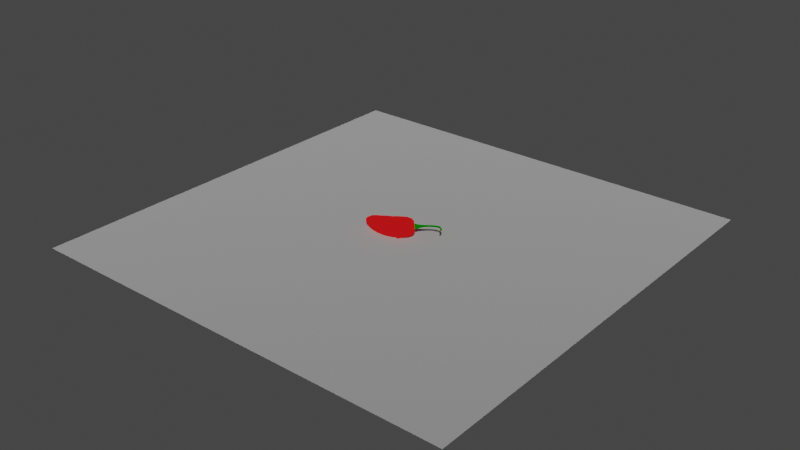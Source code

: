 # Source: pepper.blend  (saved by Blender 2.92.15; exported with 4.5.12 LTS)
import bpy
from mathutils import Matrix  # noqa: F401  (used for matrix-valued properties, if any)

bpy.ops.wm.read_factory_settings(use_empty=True)
scene = bpy.context.scene
scene.name = 'Scene'

# ---- materials (node trees are filled in below, after node groups)
mat_defaultmaterial = bpy.data.materials.new('DefaultMaterial')
mat_defaultmaterial.use_transparent_shadow = False
mat_defaultmaterial.roughness = 1.0
mat_defaultmaterial.metallic = 1.0
mat_material_001 = bpy.data.materials.new('Material.001')
mat_material_001.use_transparent_shadow = False
mat_material_002 = bpy.data.materials.new('Material.002')
mat_material_002.use_transparent_shadow = False
mat_material_003 = bpy.data.materials.new('Material.003')
mat_material_003.use_transparent_shadow = False

# ---- material node trees
mat_defaultmaterial.use_nodes = True; mat_defaultmaterial.node_tree.nodes.clear()
_N = mat_defaultmaterial.node_tree.nodes; _L = mat_defaultmaterial.node_tree.links
n0 = _N.new('ShaderNodeBsdfPrincipled'); n0.name = 'Principled BSDF'; n0.location = (10, 300)
n0.distribution = 'GGX'
n0.subsurface_method = 'BURLEY'
n0.inputs[1].default_value = 1.0
n0.inputs[2].default_value = 1.0
n0.inputs[3].default_value = 1.45
n0.inputs[27].default_value = (0.0, 0.0, 0.0, 1.0)
n0.inputs[28].default_value = 1.0
n1 = _N.new('ShaderNodeOutputMaterial'); n1.name = 'Material Output'; n1.location = (300, 300)
n2 = _N.new('ShaderNodeNormalMap'); n2.name = 'Normal Map'; n2.location = (-300, -300)
n2.label = 'Normal/Map'
n2.inputs[0].default_value = 0.0
_L.new(n0.outputs[0], n1.inputs[0])
_L.new(n2.outputs[0], n0.inputs[5])
n1.is_active_output = True
mat_material_001.use_nodes = True; mat_material_001.node_tree.nodes.clear()
_N = mat_material_001.node_tree.nodes; _L = mat_material_001.node_tree.links
n0 = _N.new('ShaderNodeOutputMaterial'); n0.name = 'Material Output'; n0.location = (300, 300)
n1 = _N.new('ShaderNodeEmission'); n1.name = 'Emission'; n1.location = (10, 300)
n1.inputs[0].default_value = (0.5195, 0.006619, 0.007779, 1.0)
_L.new(n1.outputs[0], n0.inputs[0])
n0.is_active_output = True
mat_material_002.use_nodes = True; mat_material_002.node_tree.nodes.clear()
_N = mat_material_002.node_tree.nodes; _L = mat_material_002.node_tree.links
n0 = _N.new('ShaderNodeOutputMaterial'); n0.name = 'Material Output'; n0.location = (300, 300)
n1 = _N.new('ShaderNodeEmission'); n1.name = 'Emission'; n1.location = (10, 300)
n1.inputs[0].default_value = (0.0, 0.15, 0.0, 1.0)
_L.new(n1.outputs[0], n0.inputs[0])
n0.is_active_output = True
mat_material_003.use_nodes = True; mat_material_003.node_tree.nodes.clear()
_N = mat_material_003.node_tree.nodes; _L = mat_material_003.node_tree.links
n0 = _N.new('ShaderNodeOutputMaterial'); n0.name = 'Material Output'; n0.location = (300, 300)
n1 = _N.new('ShaderNodeEmission'); n1.name = 'Emission'; n1.location = (10, 300)
n1.inputs[0].default_value = (0.147, 0.04817, 0.01938, 1.0)
_L.new(n1.outputs[0], n0.inputs[0])
n0.is_active_output = True

# ---- world
world_world = bpy.data.worlds.new('World'); scene.world = world_world
world_world.use_nodes = True; world_world.node_tree.nodes.clear()
_N = world_world.node_tree.nodes; _L = world_world.node_tree.links
n0 = _N.new('ShaderNodeOutputWorld'); n0.name = 'World Output'; n0.location = (300, 300)
n1 = _N.new('ShaderNodeBackground'); n1.name = 'Background'; n1.location = (10, 300)
n1.inputs[0].default_value = (0.05088, 0.05088, 0.05088, 1.0)
_L.new(n1.outputs[0], n0.inputs[0])
n0.is_active_output = True
world_world.color = (0.05088, 0.05088, 0.05088)
world_world.use_sun_shadow = False
world_world.sun_shadow_jitter_overblur = 0.0

# ---- meshes
me_mesh_0 = bpy.data.meshes.new('Mesh_0')
me_mesh_0.from_pydata([(0.5, -0.1834, -0.5), (0.5, -0.1834, 0.5), (-0.5, -0.1834, 0.5), (-0.5, -0.1834, -0.5)], [], [(0, 1, 2), (3, 0, 2)])
me_mesh_0.polygons.foreach_set('use_smooth', [True] * 2)
_uv = me_mesh_0.uv_layers.new(name='UVMap')
_uv.uv.foreach_set('vector', [0.625, 0.75, 0.625, 0.5, 0.875, 0.5, 0.875, 0.75, 0.625, 0.75, 0.875, 0.5])
_ca = me_mesh_0.color_attributes.new('Col', 'BYTE_COLOR', 'CORNER')
_ca.data.foreach_set('color', [0.0, 0.2423, 0.9301, 1.0, 0.0, 0.2423, 0.9301, 1.0, 0.807, 0.2423, 0.9301, 1.0, 0.0, 0.2423, 0.9301, 1.0, 0.0, 0.2423, 0.9301, 1.0, 0.807, 0.2423, 0.9301, 1.0])
me_mesh_0.materials.append(mat_defaultmaterial)
me_mesh_0.use_remesh_fix_poles = True
me_mesh_0.use_remesh_preserve_attributes = False
me_mesh_0.use_mirror_vertex_groups = False
me_mesh_0.update()
me_mesh_0.normals_split_custom_set([tuple(v) for v in zip(*[iter([0.0, -1.0, 0.0, 0.0, -1.0, 0.0, 0.0, -1.0, 0.0, 0.0, -1.0, 0.0, 0.0, -1.0, 0.0, 0.0, -1.0, 0.0])] * 3)])
me_jalapeno = bpy.data.meshes.new('jalapeno')
me_jalapeno.from_pydata([(-0.07788, -0.009869, 0.01652), (-0.07846, -0.01545, 0.01653), (-0.07831, -0.01829, 0.0117), (-0.0776, -0.01556, 0.006859), (-0.07703, -0.009983, 0.006845), (-0.07717, -0.007137, 0.01167), (-0.07012, -0.008201, 0.02224), (-0.07141, -0.01955, 0.02226), (-0.07118, -0.02534, 0.01242), (-0.06966, -0.01978, 0.002556), (-0.06837, -0.008433, 0.002538), (-0.06859, -0.002642, 0.01238), (-0.06096, -0.008123, 0.0257), (-0.06256, -0.0225, 0.02573), (-0.06225, -0.02984, 0.01326), (-0.06035, -0.0228, 0.0007703), (-0.05874, -0.008416, 0.0007437), (-0.05905, -0.00108, 0.01321), (-0.05198, -0.008448, 0.02822), (-0.05347, -0.02482, 0.02828), (-0.05296, -0.03318, 0.01413), (-0.05096, -0.02516, -8.559e-05), (-0.04947, -0.008781, -0.000146), (-0.04998, -0.0004267, 0.01401), (-0.04338, -0.008277, 0.03038), (-0.04429, -0.0263, 0.03051), (-0.04337, -0.03549, 0.01501), (-0.04153, -0.02667, -0.0006256), (-0.04061, -0.008643, -0.000756), (-0.04154, 0.0005508, 0.01475), (-0.03497, -0.007229, 0.03238), (-0.0348, -0.02673, 0.03262), (-0.03322, -0.03668, 0.01592), (-0.03181, -0.02713, -0.001025), (-0.03198, -0.007625, -0.00127), (-0.03356, 0.002324, 0.01543), (-0.02711, -0.006053, 0.03398), (-0.0253, -0.02653, 0.03438), (-0.02282, -0.03697, 0.01685), (-0.02215, -0.02695, -0.001087), (-0.02396, -0.00647, -0.001489), (-0.02644, 0.003977, 0.01604), (-0.0195, -0.004609, 0.03513), (-0.01562, -0.02537, 0.03572), (-0.01206, -0.03596, 0.01779), (-0.01238, -0.0258, -0.000727), (-0.01626, -0.005038, -0.001316), (-0.01982, 0.005556, 0.01661), (-0.0121, -0.002168, 0.03631), (-0.005789, -0.02298, 0.03712), (-0.0009685, -0.03361, 0.01875), (-0.002457, -0.02343, -0.0004303), (-0.008766, -0.002609, -0.001235), (-0.01359, 0.008019, 0.01714), (-0.004695, 0.0007974, 0.03728), (0.00413, -0.0195, 0.0383), (0.01024, -0.02988, 0.0197), (0.007523, -0.01995, 7.396e-05), (-0.001302, 0.000348, -0.0009479), (-0.007411, 0.01072, 0.01765), (0.00294, 0.004877, 0.03791), (0.01404, -0.01427, 0.03912), (0.02128, -0.02407, 0.02061), (0.01743, -0.01472, 0.0008865), (0.006333, 0.004427, -0.0003235), (-0.0009123, 0.01423, 0.01819), (0.01071, 0.009351, 0.03765), (0.0232, -0.007647, 0.03896), (0.03106, -0.01636, 0.02139), (0.02643, -0.008076, 0.002503), (0.01394, 0.008923, 0.001195), (0.006083, 0.01764, 0.01877), (0.01862, 0.01464, 0.03513), (0.03029, 0.001669, 0.03631), (0.03746, -0.004996, 0.02182), (0.03297, 0.001314, 0.00614), (0.0213, 0.01429, 0.004951), (0.01412, 0.02095, 0.01944), (0.02594, 0.01283, 0.0266), (0.03055, 0.007698, 0.02707), (0.03339, 0.005062, 0.02134), (0.03161, 0.007558, 0.01514), (0.027, 0.01269, 0.01467), (0.02416, 0.01533, 0.0204), (-0.08096, -0.01059, 0.01379), (-0.08125, -0.01336, 0.0138), (-0.08118, -0.01477, 0.01141), (-0.08082, -0.01341, 0.009008), (-0.08054, -0.01065, 0.009), (-0.08061, -0.00924, 0.01139), (0.02478, 0.01526, 0.03049), (0.02182, 0.01942, 0.02015), (0.03248, 0.006702, 0.03127), (0.03721, 0.002307, 0.02171), (0.03425, 0.006468, 0.01137), (0.02655, 0.01503, 0.01059), (0.02549, 0.0146, 0.02905), (0.02297, 0.01814, 0.02026), (0.03203, 0.007327, 0.02972), (0.03606, 0.003591, 0.0216), (0.03354, 0.007128, 0.01281), (0.02699, 0.0144, 0.01214), (0.02324, 0.01108, 0.0272), (0.02842, 0.005208, 0.02773), (0.03161, 0.002191, 0.02122), (0.02962, 0.005048, 0.01418), (0.02444, 0.01092, 0.01365), (0.02125, 0.01394, 0.02016), (0.03189, 0.01602, 0.02492), (0.03469, 0.01262, 0.02521), (0.03643, 0.01088, 0.02154), (0.03537, 0.01253, 0.01759), (0.03257, 0.01593, 0.0173), (0.03083, 0.01767, 0.02097), (0.03992, 0.02049, 0.0242), (0.04162, 0.01824, 0.02438), (0.04269, 0.01709, 0.02203), (0.04205, 0.01818, 0.0195), (0.04035, 0.02043, 0.01932), (0.03928, 0.02159, 0.02167), (0.0465, 0.02519, 0.02422), (0.04775, 0.02334, 0.02435), (0.04855, 0.02239, 0.02248), (0.0481, 0.02329, 0.02048), (0.04685, 0.02515, 0.02035), (0.04605, 0.0261, 0.02222), (0.05289, 0.02955, 0.02452), (0.05388, 0.02782, 0.02463), (0.05453, 0.02693, 0.02296), (0.05419, 0.02778, 0.02118), (0.0532, 0.02951, 0.02107), (0.05255, 0.0304, 0.02274), (0.05895, 0.03271, 0.02502), (0.05976, 0.03088, 0.02512), (0.06032, 0.02995, 0.02344), (0.06007, 0.03084, 0.02167), (0.05925, 0.03267, 0.02157), (0.05869, 0.0336, 0.02325), (0.06466, 0.03489, 0.0255), (0.06521, 0.03297, 0.02558), (0.06565, 0.03199, 0.02389), (0.06552, 0.03293, 0.02213), (0.06496, 0.03485, 0.02205), (0.06453, 0.03583, 0.02374), (0.07001, 0.036, 0.02597), (0.07019, 0.03401, 0.02601), (0.07044, 0.033, 0.0243), (0.0705, 0.03397, 0.02256), (0.07031, 0.03596, 0.02252), (0.07006, 0.03698, 0.02422), (0.07497, 0.03593, 0.02641), (0.07466, 0.03396, 0.0264), (0.07466, 0.03295, 0.02468), (0.07497, 0.03392, 0.02295), (0.07527, 0.03589, 0.02296), (0.07527, 0.0369, 0.02468), (0.07948, 0.03456, 0.02682), (0.07862, 0.03276, 0.02677), (0.07834, 0.03184, 0.02502), (0.07892, 0.03272, 0.02332), (0.07979, 0.03452, 0.02337), (0.08007, 0.03544, 0.02513), (0.08345, 0.03181, 0.02721), (0.0821, 0.03034, 0.02711), (0.08157, 0.02959, 0.02533), (0.0824, 0.0303, 0.02366), (0.08376, 0.03177, 0.02376), (0.08429, 0.03252, 0.02554), (0.0868, 0.02765, 0.02756), (0.08512, 0.02658, 0.02742), (0.08443, 0.02602, 0.02562), (0.08542, 0.02654, 0.02397), (0.08711, 0.02761, 0.0241), (0.08779, 0.02816, 0.0259), (0.0893, 0.02194, 0.02739), (0.08792, 0.02142, 0.02728), (0.08734, 0.02114, 0.02594), (0.08814, 0.02139, 0.02472), (0.08952, 0.02191, 0.02484), (0.0901, 0.02219, 0.02617), (0.08992, 0.02028, 0.02747), (0.09072, 0.02052, 0.02625), (0.08854, 0.01975, 0.02735), (0.08796, 0.01948, 0.02602), (0.08876, 0.01972, 0.0248), (0.09015, 0.02025, 0.02491)], [], [(0, 6, 11, 5), (1, 7, 6, 0), (2, 8, 7, 1), (3, 9, 8, 2), (4, 10, 9, 3), (5, 11, 10, 4), (6, 12, 17, 11), (7, 13, 12, 6), (8, 14, 13, 7), (9, 15, 14, 8), (10, 16, 15, 9), (11, 17, 16, 10), (12, 18, 23, 17), (13, 19, 18, 12), (14, 20, 19, 13), (15, 21, 20, 14), (16, 22, 21, 15), (17, 23, 22, 16), (18, 24, 29, 23), (19, 25, 24, 18), (20, 26, 25, 19), (21, 27, 26, 20), (22, 28, 27, 21), (23, 29, 28, 22), (24, 30, 35, 29), (25, 31, 30, 24), (26, 32, 31, 25), (27, 33, 32, 26), (28, 34, 33, 27), (29, 35, 34, 28), (30, 36, 41, 35), (31, 37, 36, 30), (32, 38, 37, 31), (33, 39, 38, 32), (34, 40, 39, 33), (35, 41, 40, 34), (36, 42, 47, 41), (37, 43, 42, 36), (38, 44, 43, 37), (39, 45, 44, 38), (40, 46, 45, 39), (41, 47, 46, 40), (42, 48, 53, 47), (43, 49, 48, 42), (44, 50, 49, 43), (45, 51, 50, 44), (46, 52, 51, 45), (47, 53, 52, 46), (48, 54, 59, 53), (49, 55, 54, 48), (50, 56, 55, 49), (51, 57, 56, 50), (52, 58, 57, 51), (53, 59, 58, 52), (54, 60, 65, 59), (55, 61, 60, 54), (56, 62, 61, 55), (57, 63, 62, 56), (58, 64, 63, 57), (59, 65, 64, 58), (60, 66, 71, 65), (61, 67, 66, 60), (62, 68, 67, 61), (63, 69, 68, 62), (64, 70, 69, 63), (65, 71, 70, 64), (66, 72, 77, 71), (67, 73, 72, 66), (68, 74, 73, 67), (69, 75, 74, 68), (70, 76, 75, 69), (71, 77, 76, 70), (77, 72, 90, 91), (75, 76, 95, 94), (74, 75, 94, 93), (73, 74, 93, 92), (72, 73, 92, 90), (76, 77, 91, 95), (1, 0, 84, 85), (4, 3, 87, 88), (0, 5, 89, 84), (2, 1, 85, 86), (5, 4, 88, 89), (3, 2, 86, 87), (89, 88, 87, 86, 85, 84), (83, 78, 79, 80, 81, 82), (96, 97, 91, 90), (98, 96, 90, 92), (99, 98, 92, 93), (100, 99, 93, 94), (101, 100, 94, 95), (97, 101, 95, 91), (78, 83, 97, 96), (79, 78, 96, 98), (80, 79, 98, 99), (81, 80, 99, 100), (82, 81, 100, 101), (83, 82, 101, 97), (102, 108, 113, 107), (103, 109, 108, 102), (104, 110, 109, 103), (105, 111, 110, 104), (106, 112, 111, 105), (107, 113, 112, 106), (108, 114, 119, 113), (109, 115, 114, 108), (110, 116, 115, 109), (111, 117, 116, 110), (112, 118, 117, 111), (113, 119, 118, 112), (114, 120, 125, 119), (115, 121, 120, 114), (116, 122, 121, 115), (117, 123, 122, 116), (118, 124, 123, 117), (119, 125, 124, 118), (120, 126, 131, 125), (121, 127, 126, 120), (122, 128, 127, 121), (123, 129, 128, 122), (124, 130, 129, 123), (125, 131, 130, 124), (126, 132, 137, 131), (127, 133, 132, 126), (128, 134, 133, 127), (129, 135, 134, 128), (130, 136, 135, 129), (131, 137, 136, 130), (132, 138, 143, 137), (133, 139, 138, 132), (134, 140, 139, 133), (135, 141, 140, 134), (136, 142, 141, 135), (137, 143, 142, 136), (138, 144, 149, 143), (139, 145, 144, 138), (140, 146, 145, 139), (141, 147, 146, 140), (142, 148, 147, 141), (143, 149, 148, 142), (144, 150, 155, 149), (145, 151, 150, 144), (146, 152, 151, 145), (147, 153, 152, 146), (148, 154, 153, 147), (149, 155, 154, 148), (150, 156, 161, 155), (151, 157, 156, 150), (152, 158, 157, 151), (153, 159, 158, 152), (154, 160, 159, 153), (155, 161, 160, 154), (156, 162, 167, 161), (157, 163, 162, 156), (158, 164, 163, 157), (159, 165, 164, 158), (160, 166, 165, 159), (161, 167, 166, 160), (162, 168, 173, 167), (163, 169, 168, 162), (164, 170, 169, 163), (165, 171, 170, 164), (166, 172, 171, 165), (167, 173, 172, 166), (168, 174, 179, 173), (169, 175, 174, 168), (170, 176, 175, 169), (171, 177, 176, 170), (172, 178, 177, 171), (173, 179, 178, 172), (176, 177, 184, 183), (181, 180, 182, 183, 184, 185), (175, 176, 183, 182), (174, 175, 182, 180), (178, 179, 181, 185), (179, 174, 180, 181), (177, 178, 185, 184)])
me_jalapeno.polygons.foreach_set('material_index', [0, 0, 0, 0, 0, 0, 0, 0, 0, 0, 0, 0, 0, 0, 0, 0, 0, 0, 0, 0, 0, 0, 0, 0, 0, 0, 0, 0, 0, 0, 0, 0, 0, 0, 0, 0, 0, 0, 0, 0, 0, 0, 0, 0, 0, 0, 0, 0, 0, 0, 0, 0, 0, 0, 0, 0, 0, 0, 0, 0, 0, 0, 0, 0, 0, 0, 0, 0, 0, 0, 0, 0, 0, 0, 0, 0, 0, 0, 0, 0, 0, 0, 0, 0, 0, 0, 0, 0, 0, 0, 0, 0, 0, 0, 0, 0, 0, 0, 1, 1, 1, 1, 1, 1, 1, 1, 1, 1, 1, 1, 1, 1, 1, 1, 1, 1, 1, 1, 1, 1, 1, 1, 1, 1, 1, 1, 1, 1, 1, 1, 1, 1, 1, 1, 1, 1, 1, 1, 1, 1, 1, 1, 1, 1, 1, 1, 1, 1, 1, 1, 1, 1, 1, 1, 1, 1, 1, 1, 1, 1, 1, 1, 1, 1, 1, 1, 1, 1, 1, 1, 2, 2, 2, 2, 2, 2, 2])
_uv = me_jalapeno.uv_layers.new(name='UVMap')
_uv.uv.foreach_set('vector', [0.0, 1.0, 0.08333, 1.0, 0.08333, 0.8333, 0.0, 0.8333, 0.0, 0.1667, 0.08333, 0.1667, 0.08333, 0.0, 0.0, 0.0, 0.0, 0.3333, 0.08333, 0.3333, 0.08333, 0.1667, 0.0, 0.1667, 0.0, 0.5, 0.08333, 0.5, 0.08333, 0.3333, 0.0, 0.3333, 0.0, 0.6667, 0.08333, 0.6667, 0.08333, 0.5, 0.0, 0.5, 0.0, 0.8333, 0.08333, 0.8333, 0.08333, 0.6667, 0.0, 0.6667, 0.08333, 1.0, 0.1667, 1.0, 0.1667, 0.8333, 0.08333, 0.8333, 0.08333, 0.1667, 0.1667, 0.1667, 0.1667, 0.0, 0.08333, 0.0, 0.08333, 0.3333, 0.1667, 0.3333, 0.1667, 0.1667, 0.08333, 0.1667, 0.08333, 0.5, 0.1667, 0.5, 0.1667, 0.3333, 0.08333, 0.3333, 0.08333, 0.6667, 0.1667, 0.6667, 0.1667, 0.5, 0.08333, 0.5, 0.08333, 0.8333, 0.1667, 0.8333, 0.1667, 0.6667, 0.08333, 0.6667, 0.1667, 1.0, 0.25, 1.0, 0.25, 0.8333, 0.1667, 0.8333, 0.1667, 0.1667, 0.25, 0.1667, 0.25, 0.0, 0.1667, 0.0, 0.1667, 0.3333, 0.25, 0.3333, 0.25, 0.1667, 0.1667, 0.1667, 0.1667, 0.5, 0.25, 0.5, 0.25, 0.3333, 0.1667, 0.3333, 0.1667, 0.6667, 0.25, 0.6667, 0.25, 0.5, 0.1667, 0.5, 0.1667, 0.8333, 0.25, 0.8333, 0.25, 0.6667, 0.1667, 0.6667, 0.25, 1.0, 0.3333, 1.0, 0.3333, 0.8333, 0.25, 0.8333, 0.25, 0.1667, 0.3333, 0.1667, 0.3333, 0.0, 0.25, 0.0, 0.25, 0.3333, 0.3333, 0.3333, 0.3333, 0.1667, 0.25, 0.1667, 0.25, 0.5, 0.3333, 0.5, 0.3333, 0.3333, 0.25, 0.3333, 0.25, 0.6667, 0.3333, 0.6667, 0.3333, 0.5, 0.25, 0.5, 0.25, 0.8333, 0.3333, 0.8333, 0.3333, 0.6667, 0.25, 0.6667, 0.3333, 1.0, 0.4167, 1.0, 0.4167, 0.8333, 0.3333, 0.8333, 0.3333, 0.1667, 0.4167, 0.1667, 0.4167, 0.0, 0.3333, 0.0, 0.3333, 0.3333, 0.4167, 0.3333, 0.4167, 0.1667, 0.3333, 0.1667, 0.3333, 0.5, 0.4167, 0.5, 0.4167, 0.3333, 0.3333, 0.3333, 0.3333, 0.6667, 0.4167, 0.6667, 0.4167, 0.5, 0.3333, 0.5, 0.3333, 0.8333, 0.4167, 0.8333, 0.4167, 0.6667, 0.3333, 0.6667, 0.4167, 1.0, 0.5, 1.0, 0.5, 0.8333, 0.4167, 0.8333, 0.4167, 0.1667, 0.5, 0.1667, 0.5, 0.0, 0.4167, 0.0, 0.4167, 0.3333, 0.5, 0.3333, 0.5, 0.1667, 0.4167, 0.1667, 0.4167, 0.5, 0.5, 0.5, 0.5, 0.3333, 0.4167, 0.3333, 0.4167, 0.6667, 0.5, 0.6667, 0.5, 0.5, 0.4167, 0.5, 0.4167, 0.8333, 0.5, 0.8333, 0.5, 0.6667, 0.4167, 0.6667, 0.5, 1.0, 0.5833, 1.0, 0.5833, 0.8333, 0.5, 0.8333, 0.5, 0.1667, 0.5833, 0.1667, 0.5833, 0.0, 0.5, 0.0, 0.5, 0.3333, 0.5833, 0.3333, 0.5833, 0.1667, 0.5, 0.1667, 0.5, 0.5, 0.5833, 0.5, 0.5833, 0.3333, 0.5, 0.3333, 0.5, 0.6667, 0.5833, 0.6667, 0.5833, 0.5, 0.5, 0.5, 0.5, 0.8333, 0.5833, 0.8333, 0.5833, 0.6667, 0.5, 0.6667, 0.5833, 1.0, 0.6667, 1.0, 0.6667, 0.8333, 0.5833, 0.8333, 0.5833, 0.1667, 0.6667, 0.1667, 0.6667, 0.0, 0.5833, 0.0, 0.5833, 0.3333, 0.6667, 0.3333, 0.6667, 0.1667, 0.5833, 0.1667, 0.5833, 0.5, 0.6667, 0.5, 0.6667, 0.3333, 0.5833, 0.3333, 0.5833, 0.6667, 0.6667, 0.6667, 0.6667, 0.5, 0.5833, 0.5, 0.5833, 0.8333, 0.6667, 0.8333, 0.6667, 0.6667, 0.5833, 0.6667, 0.6667, 1.0, 0.75, 1.0, 0.75, 0.8333, 0.6667, 0.8333, 0.6667, 0.1667, 0.75, 0.1667, 0.75, 0.0, 0.6667, 0.0, 0.6667, 0.3333, 0.75, 0.3333, 0.75, 0.1667, 0.6667, 0.1667, 0.6667, 0.5, 0.75, 0.5, 0.75, 0.3333, 0.6667, 0.3333, 0.6667, 0.6667, 0.75, 0.6667, 0.75, 0.5, 0.6667, 0.5, 0.6667, 0.8333, 0.75, 0.8333, 0.75, 0.6667, 0.6667, 0.6667, 0.75, 1.0, 0.8333, 1.0, 0.8333, 0.8333, 0.75, 0.8333, 0.75, 0.1667, 0.8333, 0.1667, 0.8333, 0.0, 0.75, 0.0, 0.75, 0.3333, 0.8333, 0.3333, 0.8333, 0.1667, 0.75, 0.1667, 0.75, 0.5, 0.8333, 0.5, 0.8333, 0.3333, 0.75, 0.3333, 0.75, 0.6667, 0.8333, 0.6667, 0.8333, 0.5, 0.75, 0.5, 0.75, 0.8333, 0.8333, 0.8333, 0.8333, 0.6667, 0.75, 0.6667, 0.8333, 1.0, 0.9167, 1.0, 0.9167, 0.8333, 0.8333, 0.8333, 0.8333, 0.1667, 0.9167, 0.1667, 0.9167, 0.0, 0.8333, 0.0, 0.8333, 0.3333, 0.9167, 0.3333, 0.9167, 0.1667, 0.8333, 0.1667, 0.8333, 0.5, 0.9167, 0.5, 0.9167, 0.3333, 0.8333, 0.3333, 0.8333, 0.6667, 0.9167, 0.6667, 0.9167, 0.5, 0.8333, 0.5, 0.8333, 0.8333, 0.9167, 0.8333, 0.9167, 0.6667, 0.8333, 0.6667, 0.9167, 1.0, 1.0, 1.0, 1.0, 0.8333, 0.9167, 0.8333, 0.9167, 0.1667, 1.0, 0.1667, 1.0, 0.0, 0.9167, 0.0, 0.9167, 0.3333, 1.0, 0.3333, 1.0, 0.1667, 0.9167, 0.1667, 0.9167, 0.5, 1.0, 0.5, 1.0, 0.3333, 0.9167, 0.3333, 0.9167, 0.6667, 1.0, 0.6667, 1.0, 0.5, 0.9167, 0.5, 0.9167, 0.8333, 1.0, 0.8333, 1.0, 0.6667, 0.9167, 0.6667, 1.0, 0.8333, 1.0, 1.0, 1.0, 1.0, 1.0, 0.8333, 1.0, 0.5, 1.0, 0.6667, 1.0, 0.6667, 1.0, 0.5, 1.0, 0.3333, 1.0, 0.5, 1.0, 0.5, 1.0, 0.3333, 1.0, 0.1667, 1.0, 0.3333, 1.0, 0.3333, 1.0, 0.1667, 1.0, 0.0, 1.0, 0.1667, 1.0, 0.1667, 1.0, 0.0, 1.0, 0.6667, 1.0, 0.8333, 1.0, 0.8333, 1.0, 0.6667, 0.0, 0.1667, 0.0, 0.0, 0.0, 0.0, 0.0, 0.1667, 0.0, 0.6667, 0.0, 0.5, 0.0, 0.5, 0.0, 0.6667, 0.0, 1.0, 0.0, 0.8333, 0.0, 0.8333, 0.0, 1.0, 0.0, 0.3333, 0.0, 0.1667, 0.0, 0.1667, 0.0, 0.3333, 0.0, 0.8333, 0.0, 0.6667, 0.0, 0.6667, 0.0, 0.8333, 0.0, 0.5, 0.0, 0.3333, 0.0, 0.3333, 0.0, 0.5, 0.0, 0.8333, 0.0, 0.6667, 0.0, 0.5, 0.0, 0.3333, 0.0, 0.1667, 0.0, 0.0, 1.0, 0.5976, 1.0, 0.2357, 1.0, 0.239, 1.0, 0.3533, 1.0, 0.48, 1.0, 0.5943, 1.0, 0.09998, 1.0, 0.7334, 1.0, 0.8333, 1.0, 0.0, 1.0, 0.1885, 1.0, 0.09998, 1.0, 0.0, 1.0, 0.1667, 1.0, 0.3398, 1.0, 0.1885, 1.0, 0.1667, 1.0, 0.3333, 1.0, 0.4936, 1.0, 0.3398, 1.0, 0.3333, 1.0, 0.5, 1.0, 0.6448, 1.0, 0.4936, 1.0, 0.5, 1.0, 0.6667, 1.0, 0.7334, 1.0, 0.6448, 1.0, 0.6667, 1.0, 0.8333, 1.0, 0.2357, 1.0, 0.5976, 1.0, 0.7334, 1.0, 0.09998, 1.0, 0.239, 1.0, 0.2357, 1.0, 0.09998, 1.0, 0.1885, 1.0, 0.3533, 1.0, 0.239, 1.0, 0.1885, 1.0, 0.3398, 1.0, 0.48, 1.0, 0.3533, 1.0, 0.3398, 1.0, 0.4936, 1.0, 0.5943, 1.0, 0.48, 1.0, 0.4936, 1.0, 0.6448, 1.0, 0.5976, 1.0, 0.5943, 1.0, 0.6448, 1.0, 0.7334, 0.0, 1.0, 0.08333, 1.0, 0.08333, 0.8333, 0.0, 0.8333, 0.0, 0.1667, 0.08333, 0.1667, 0.08333, 0.0, 0.0, 0.0, 0.0, 0.3333, 0.08333, 0.3333, 0.08333, 0.1667, 0.0, 0.1667, 0.0, 0.5, 0.08333, 0.5, 0.08333, 0.3333, 0.0, 0.3333, 0.0, 0.6667, 0.08333, 0.6667, 0.08333, 0.5, 0.0, 0.5, 0.0, 0.8333, 0.08333, 0.8333, 0.08333, 0.6667, 0.0, 0.6667, 0.08333, 1.0, 0.1667, 1.0, 0.1667, 0.8333, 0.08333, 0.8333, 0.08333, 0.1667, 0.1667, 0.1667, 0.1667, 0.0, 0.08333, 0.0, 0.08333, 0.3333, 0.1667, 0.3333, 0.1667, 0.1667, 0.08333, 0.1667, 0.08333, 0.5, 0.1667, 0.5, 0.1667, 0.3333, 0.08333, 0.3333, 0.08333, 0.6667, 0.1667, 0.6667, 0.1667, 0.5, 0.08333, 0.5, 0.08333, 0.8333, 0.1667, 0.8333, 0.1667, 0.6667, 0.08333, 0.6667, 0.1667, 1.0, 0.25, 1.0, 0.25, 0.8333, 0.1667, 0.8333, 0.1667, 0.1667, 0.25, 0.1667, 0.25, 0.0, 0.1667, 0.0, 0.1667, 0.3333, 0.25, 0.3333, 0.25, 0.1667, 0.1667, 0.1667, 0.1667, 0.5, 0.25, 0.5, 0.25, 0.3333, 0.1667, 0.3333, 0.1667, 0.6667, 0.25, 0.6667, 0.25, 0.5, 0.1667, 0.5, 0.1667, 0.8333, 0.25, 0.8333, 0.25, 0.6667, 0.1667, 0.6667, 0.25, 1.0, 0.3333, 1.0, 0.3333, 0.8333, 0.25, 0.8333, 0.25, 0.1667, 0.3333, 0.1667, 0.3333, 0.0, 0.25, 0.0, 0.25, 0.3333, 0.3333, 0.3333, 0.3333, 0.1667, 0.25, 0.1667, 0.25, 0.5, 0.3333, 0.5, 0.3333, 0.3333, 0.25, 0.3333, 0.25, 0.6667, 0.3333, 0.6667, 0.3333, 0.5, 0.25, 0.5, 0.25, 0.8333, 0.3333, 0.8333, 0.3333, 0.6667, 0.25, 0.6667, 0.3333, 1.0, 0.4167, 1.0, 0.4167, 0.8333, 0.3333, 0.8333, 0.3333, 0.1667, 0.4167, 0.1667, 0.4167, 0.0, 0.3333, 0.0, 0.3333, 0.3333, 0.4167, 0.3333, 0.4167, 0.1667, 0.3333, 0.1667, 0.3333, 0.5, 0.4167, 0.5, 0.4167, 0.3333, 0.3333, 0.3333, 0.3333, 0.6667, 0.4167, 0.6667, 0.4167, 0.5, 0.3333, 0.5, 0.3333, 0.8333, 0.4167, 0.8333, 0.4167, 0.6667, 0.3333, 0.6667, 0.4167, 1.0, 0.5, 1.0, 0.5, 0.8333, 0.4167, 0.8333, 0.4167, 0.1667, 0.5, 0.1667, 0.5, 0.0, 0.4167, 0.0, 0.4167, 0.3333, 0.5, 0.3333, 0.5, 0.1667, 0.4167, 0.1667, 0.4167, 0.5, 0.5, 0.5, 0.5, 0.3333, 0.4167, 0.3333, 0.4167, 0.6667, 0.5, 0.6667, 0.5, 0.5, 0.4167, 0.5, 0.4167, 0.8333, 0.5, 0.8333, 0.5, 0.6667, 0.4167, 0.6667, 0.5, 1.0, 0.5833, 1.0, 0.5833, 0.8333, 0.5, 0.8333, 0.5, 0.1667, 0.5833, 0.1667, 0.5833, 0.0, 0.5, 0.0, 0.5, 0.3333, 0.5833, 0.3333, 0.5833, 0.1667, 0.5, 0.1667, 0.5, 0.5, 0.5833, 0.5, 0.5833, 0.3333, 0.5, 0.3333, 0.5, 0.6667, 0.5833, 0.6667, 0.5833, 0.5, 0.5, 0.5, 0.5, 0.8333, 0.5833, 0.8333, 0.5833, 0.6667, 0.5, 0.6667, 0.5833, 1.0, 0.6667, 1.0, 0.6667, 0.8333, 0.5833, 0.8333, 0.5833, 0.1667, 0.6667, 0.1667, 0.6667, 0.0, 0.5833, 0.0, 0.5833, 0.3333, 0.6667, 0.3333, 0.6667, 0.1667, 0.5833, 0.1667, 0.5833, 0.5, 0.6667, 0.5, 0.6667, 0.3333, 0.5833, 0.3333, 0.5833, 0.6667, 0.6667, 0.6667, 0.6667, 0.5, 0.5833, 0.5, 0.5833, 0.8333, 0.6667, 0.8333, 0.6667, 0.6667, 0.5833, 0.6667, 0.6667, 1.0, 0.75, 1.0, 0.75, 0.8333, 0.6667, 0.8333, 0.6667, 0.1667, 0.75, 0.1667, 0.75, 0.0, 0.6667, 0.0, 0.6667, 0.3333, 0.75, 0.3333, 0.75, 0.1667, 0.6667, 0.1667, 0.6667, 0.5, 0.75, 0.5, 0.75, 0.3333, 0.6667, 0.3333, 0.6667, 0.6667, 0.75, 0.6667, 0.75, 0.5, 0.6667, 0.5, 0.6667, 0.8333, 0.75, 0.8333, 0.75, 0.6667, 0.6667, 0.6667, 0.75, 1.0, 0.8333, 1.0, 0.8333, 0.8333, 0.75, 0.8333, 0.75, 0.1667, 0.8333, 0.1667, 0.8333, 0.0, 0.75, 0.0, 0.75, 0.3333, 0.8333, 0.3333, 0.8333, 0.1667, 0.75, 0.1667, 0.75, 0.5, 0.8333, 0.5, 0.8333, 0.3333, 0.75, 0.3333, 0.75, 0.6667, 0.8333, 0.6667, 0.8333, 0.5, 0.75, 0.5, 0.75, 0.8333, 0.8333, 0.8333, 0.8333, 0.6667, 0.75, 0.6667, 0.8333, 1.0, 0.9167, 1.0, 0.9167, 0.8333, 0.8333, 0.8333, 0.8333, 0.1667, 0.9167, 0.1667, 0.9167, 0.0, 0.8333, 0.0, 0.8333, 0.3333, 0.9167, 0.3333, 0.9167, 0.1667, 0.8333, 0.1667, 0.8333, 0.5, 0.9167, 0.5, 0.9167, 0.3333, 0.8333, 0.3333, 0.8333, 0.6667, 0.9167, 0.6667, 0.9167, 0.5, 0.8333, 0.5, 0.8333, 0.8333, 0.9167, 0.8333, 0.9167, 0.6667, 0.8333, 0.6667, 0.9167, 1.0, 1.0, 1.0, 1.0, 0.8333, 0.9167, 0.8333, 0.9167, 0.1667, 1.0, 0.1667, 1.0, 0.0, 0.9167, 0.0, 0.9167, 0.3333, 1.0, 0.3333, 1.0, 0.1667, 0.9167, 0.1667, 0.9167, 0.5, 1.0, 0.5, 1.0, 0.3333, 0.9167, 0.3333, 0.9167, 0.6667, 1.0, 0.6667, 1.0, 0.5, 0.9167, 0.5, 0.9167, 0.8333, 1.0, 0.8333, 1.0, 0.6667, 0.9167, 0.6667, 1.0, 0.3333, 1.0, 0.5, 1.0, 0.5, 1.0, 0.3333, 1.0, 0.8333, 1.0, 0.0, 1.0, 0.1667, 1.0, 0.3333, 1.0, 0.5, 1.0, 0.6667, 1.0, 0.1667, 1.0, 0.3333, 1.0, 0.3333, 1.0, 0.1667, 1.0, 0.0, 1.0, 0.1667, 1.0, 0.1667, 1.0, 0.0, 1.0, 0.6667, 1.0, 0.8333, 1.0, 0.8333, 1.0, 0.6667, 1.0, 0.8333, 1.0, 1.0, 1.0, 1.0, 1.0, 0.8333, 1.0, 0.5, 1.0, 0.6667, 1.0, 0.6667, 1.0, 0.5])
me_jalapeno.materials.append(mat_material_001)
me_jalapeno.materials.append(mat_material_002)
me_jalapeno.materials.append(mat_material_003)
me_jalapeno.use_remesh_fix_poles = True
me_jalapeno.use_remesh_preserve_attributes = False
me_jalapeno.use_mirror_vertex_groups = False
me_jalapeno.update()
me_jalapeno_001 = bpy.data.meshes.new('jalapeno.001')
me_jalapeno_001.from_pydata([(-0.00741, -0.001133, -0.0007384), (-0.003389, -0.008395, -0.0006662), (0.004907, -0.008544, -0.0004252), (0.009183, -0.00143, -0.0002563), (0.005162, 0.005832, -0.0003285), (-0.003134, 0.005981, -0.0005696), (-0.008036, -0.0005698, 0.008702), (-0.004067, -0.007795, 0.009729), (0.004209, -0.007923, 0.01045), (0.008515, -0.0008254, 0.01014), (0.004546, 0.0064, 0.009112), (-0.003729, 0.006528, 0.008393), (-0.02184, -0.0003567, 0.007503), (-0.01035, 0.01858, 0.00668), (-0.01125, -0.01963, 0.01024), (0.01083, -0.01997, 0.01216), (0.02232, -0.001038, 0.01134), (0.01173, 0.01824, 0.008597), (0.02303, -0.001679, 0.000146), (0.0123, 0.01771, -4.668e-05), (0.01162, -0.02067, -0.0003047), (-0.01053, -0.02027, -0.0009481), (-0.009846, 0.0181, -0.00069), (-0.02126, -0.0008843, -0.001141), (-0.01724, -0.0004278, 0.007902), (-0.008143, 0.01456, 0.007251), (-0.008855, -0.01569, 0.01007), (0.008622, -0.01596, 0.01159), (0.01772, -0.0009674, 0.01094), (0.009334, 0.01429, 0.008769), (0.01842, -0.001596, 1.187e-05), (0.00992, 0.01375, -0.0001406), (0.009381, -0.01663, -0.0003449), (-0.008147, -0.01631, -0.0008541), (-0.007608, 0.01406, -0.0006499), (-0.01664, -0.0009671, -0.001007), (-0.01801, 0.005955, 0.007229), (-0.01418, 0.01227, 0.006954), (-0.00389, -0.01975, 0.01088), (0.00347, -0.01986, 0.01152), (0.01879, 0.005387, 0.01042), (0.01526, 0.01181, 0.009511), (0.01945, 0.004783, 8.176e-05), (0.01588, 0.01124, 1.754e-05), (-0.003145, -0.0204, -0.0007336), (0.004237, -0.02053, -0.0005192), (-0.01745, 0.005445, -0.0009905), (-0.01365, 0.01177, -0.0008403), (-0.01421, 0.004569, 0.007685), (-0.01117, 0.009565, 0.007468), (-0.003029, -0.01578, 0.01058), (0.002797, -0.01587, 0.01108), (0.01492, 0.004119, 0.01021), (0.01213, 0.009206, 0.009492), (0.01558, 0.003519, -3.896e-05), (0.01275, 0.008633, -8.98e-05), (-0.002304, -0.01642, -0.0006844), (0.003539, -0.01652, -0.0005146), (-0.01363, 0.004043, -0.0008877), (-0.01062, 0.009052, -0.0007688)], [], [(47, 37, 13, 22), (21, 14, 12, 23), (44, 38, 14, 21), (18, 16, 15, 20), (42, 40, 16, 18), (22, 13, 17, 19), (3, 2, 1, 0, 5, 4), (11, 6, 7, 8, 9, 10), (49, 25, 13, 37), (26, 24, 12, 14), (50, 26, 14, 38), (28, 27, 15, 16), (52, 28, 16, 40), (25, 29, 17, 13), (55, 31, 19, 43), (32, 30, 18, 20), (57, 32, 20, 45), (31, 34, 22, 19), (35, 33, 21, 23), (58, 35, 23, 46), (34, 59, 47, 22), (59, 58, 46, 47), (33, 56, 44, 21), (56, 57, 45, 44), (30, 54, 42, 18), (54, 55, 43, 42), (29, 53, 41, 17), (53, 52, 40, 41), (27, 51, 39, 15), (51, 50, 38, 39), (24, 48, 36, 12), (48, 49, 37, 36), (19, 17, 41, 43), (43, 41, 40, 42), (20, 15, 39, 45), (45, 39, 38, 44), (23, 12, 36, 46), (46, 36, 37, 47), (4, 55, 54, 3), (10, 9, 52, 53), (11, 49, 48, 6), (5, 0, 58, 59), (8, 7, 50, 51), (2, 57, 56, 1), (54, 52, 9, 3), (9, 8, 2, 3), (51, 57, 2, 8), (27, 32, 57, 51), (28, 30, 32, 27), (52, 54, 30, 28), (29, 31, 55, 53), (55, 4, 10, 53), (11, 10, 4, 5), (49, 11, 5, 59), (25, 49, 59, 34), (25, 34, 31, 29), (7, 6, 0, 1), (48, 58, 0, 6), (48, 24, 35, 58), (26, 33, 35, 24), (50, 56, 33, 26), (50, 7, 1, 56)])
_uv = me_jalapeno_001.uv_layers.new(name='UVMap')
_uv.uv.foreach_set('vector', [0.75, 0.8889, 0.8333, 0.8889, 0.8333, 0.8333, 0.75, 0.8333, 0.75, 0.1667, 0.8333, 0.1667, 0.8333, 0.0, 0.75, 0.0, 0.75, 0.2222, 0.8333, 0.2222, 0.8333, 0.1667, 0.75, 0.1667, 0.75, 0.5, 0.8333, 0.5, 0.8333, 0.3333, 0.75, 0.3333, 0.75, 0.5556, 0.8333, 0.5556, 0.8333, 0.5, 0.75, 0.5, 0.75, 0.8333, 0.8333, 0.8333, 0.8333, 0.6667, 0.75, 0.6667, 0.75, 0.4629, 0.75, 0.3705, 0.75, 0.2977, 0.75, 0.3261, 0.75, 0.5073, 0.75, 0.5356, 0.8333, 0.5073, 0.8333, 0.326, 0.8333, 0.2977, 0.8333, 0.3704, 0.8333, 0.4629, 0.8333, 0.5356, 0.8333, 0.5104, 0.8333, 0.698, 0.8333, 0.8333, 0.8333, 0.5556, 0.8333, 0.1986, 0.8333, 0.1354, 0.8333, 0.0, 0.8333, 0.1667, 0.8333, 0.2466, 0.8333, 0.1986, 0.8333, 0.1667, 0.8333, 0.2222, 0.8333, 0.4907, 0.8333, 0.3426, 0.8333, 0.3333, 0.8333, 0.5, 0.8333, 0.5387, 0.8333, 0.4907, 0.8333, 0.5, 0.8333, 0.5556, 0.8333, 0.698, 0.8333, 0.6348, 0.8333, 0.6667, 0.8333, 0.8333, 0.75, 0.5868, 0.75, 0.6348, 0.75, 0.6667, 0.75, 0.6111, 0.75, 0.3426, 0.75, 0.4907, 0.75, 0.5, 0.75, 0.3333, 0.75, 0.2946, 0.75, 0.3426, 0.75, 0.3333, 0.75, 0.2778, 0.75, 0.6348, 0.75, 0.6979, 0.75, 0.8333, 0.75, 0.6667, 0.75, 0.1354, 0.75, 0.1986, 0.75, 0.1667, 0.75, 0.0, 0.75, 0.3229, 0.75, 0.1354, 0.75, 0.0, 0.75, 0.2778, 0.75, 0.6979, 0.75, 0.5104, 0.75, 0.5556, 0.75, 0.8333, 0.75, 0.5104, 0.75, 0.3229, 0.75, 0.2778, 0.75, 0.5556, 0.75, 0.1986, 0.75, 0.2466, 0.75, 0.2222, 0.75, 0.1667, 0.75, 0.2466, 0.75, 0.2946, 0.75, 0.2778, 0.75, 0.2222, 0.75, 0.4907, 0.75, 0.5387, 0.75, 0.5556, 0.75, 0.5, 0.75, 0.5387, 0.75, 0.5868, 0.75, 0.6111, 0.75, 0.5556, 0.8333, 0.6348, 0.8333, 0.5868, 0.8333, 0.6111, 0.8333, 0.6667, 0.8333, 0.5868, 0.8333, 0.5387, 0.8333, 0.5556, 0.8333, 0.6111, 0.8333, 0.3426, 0.8333, 0.2946, 0.8333, 0.2778, 0.8333, 0.3333, 0.8333, 0.2946, 0.8333, 0.2466, 0.8333, 0.2222, 0.8333, 0.2778, 0.8333, 0.1354, 0.8333, 0.3229, 0.8333, 0.2778, 0.8333, 0.0, 0.8333, 0.3229, 0.8333, 0.5104, 0.8333, 0.5556, 0.8333, 0.2778, 0.75, 0.6667, 0.8333, 0.6667, 0.8333, 0.6111, 0.75, 0.6111, 0.75, 0.6111, 0.8333, 0.6111, 0.8333, 0.5556, 0.75, 0.5556, 0.75, 0.3333, 0.8333, 0.3333, 0.8333, 0.2778, 0.75, 0.2778, 0.75, 0.2778, 0.8333, 0.2778, 0.8333, 0.2222, 0.75, 0.2222, 0.75, 1.0, 0.8333, 1.0, 0.8333, 0.9444, 0.75, 0.9444, 0.75, 0.9444, 0.8333, 0.9444, 0.8333, 0.8889, 0.75, 0.8889, 0.75, 0.5356, 0.75, 0.5868, 0.75, 0.5387, 0.75, 0.4629, 0.8333, 0.5356, 0.8333, 0.4629, 0.8333, 0.5387, 0.8333, 0.5868, 0.8333, 0.5073, 0.8333, 0.5104, 0.8333, 0.3229, 0.8333, 0.326, 0.75, 0.5073, 0.75, 0.3261, 0.75, 0.3229, 0.75, 0.5104, 0.8333, 0.3704, 0.8333, 0.2977, 0.8333, 0.2466, 0.8333, 0.2946, 0.75, 0.3705, 0.75, 0.2946, 0.75, 0.2466, 0.75, 0.2977, 0.75, 0.5387, 0.8333, 0.5387, 0.8333, 0.4629, 0.75, 0.4629, 0.8333, 0.4629, 0.8333, 0.3704, 0.75, 0.3705, 0.75, 0.4629, 0.8333, 0.2946, 0.75, 0.2946, 0.75, 0.3705, 0.8333, 0.3704, 0.8333, 0.3426, 0.75, 0.3426, 0.75, 0.2946, 0.8333, 0.2946, 0.8333, 0.4907, 0.75, 0.4907, 0.75, 0.3426, 0.8333, 0.3426, 0.8333, 0.5387, 0.75, 0.5387, 0.75, 0.4907, 0.8333, 0.4907, 0.8333, 0.6348, 0.75, 0.6348, 0.75, 0.5868, 0.8333, 0.5868, 0.75, 0.5868, 0.75, 0.5356, 0.8333, 0.5356, 0.8333, 0.5868, 0.8333, 0.5073, 0.8333, 0.5356, 0.75, 0.5356, 0.75, 0.5073, 0.8333, 0.5104, 0.8333, 0.5073, 0.75, 0.5073, 0.75, 0.5104, 0.8333, 0.698, 0.8333, 0.5104, 0.75, 0.5104, 0.75, 0.6979, 0.8333, 0.698, 0.75, 0.6979, 0.75, 0.6348, 0.8333, 0.6348, 0.8333, 0.2977, 0.8333, 0.326, 0.75, 0.3261, 0.75, 0.2977, 0.8333, 0.3229, 0.75, 0.3229, 0.75, 0.3261, 0.8333, 0.326, 0.8333, 0.3229, 0.8333, 0.1354, 0.75, 0.1354, 0.75, 0.3229, 0.8333, 0.1986, 0.75, 0.1986, 0.75, 0.1354, 0.8333, 0.1354, 0.8333, 0.2466, 0.75, 0.2466, 0.75, 0.1986, 0.8333, 0.1986, 0.8333, 0.2466, 0.8333, 0.2977, 0.75, 0.2977, 0.75, 0.2466])
me_jalapeno_001.materials.append(mat_material_001)
me_jalapeno_001.use_remesh_fix_poles = True
me_jalapeno_001.use_remesh_preserve_attributes = False
me_jalapeno_001.use_mirror_vertex_groups = False
me_jalapeno_001.update()

# ---- objects
ob_submesh_0 = bpy.data.objects.new('SubMesh_0', me_mesh_0)
ob_jalapeno = bpy.data.objects.new('jalapeno', me_jalapeno)
ob_chopped_jalapeno = bpy.data.objects.new('chopped_jalapeno', me_jalapeno_001)

# ---- transforms, parenting, visibility, modifiers, constraints
ob_submesh_0.location = (-9.313e-10, -4.657e-10, -0.185)
ob_submesh_0.rotation_euler = (-1.571, 0.0, 0.0)
ob_submesh_0.scale = (1.0, 1.0, 1.0)
ob_submesh_0.color = (0.8, 0.8, 0.8, 1.0)
ob_submesh_0.lineart.crease_threshold = 0.0
ob_jalapeno.location = (0.0, 0.0, 0.0)
ob_jalapeno.lineart.crease_threshold = 0.0
ob_chopped_jalapeno.location = (0.0, 0.0, 0.0)
ob_chopped_jalapeno.lineart.crease_threshold = 0.0

# ---- collection membership
scene.collection.objects.link(ob_submesh_0)
scene.collection.objects.link(ob_jalapeno)
scene.collection.objects.link(ob_chopped_jalapeno)

# ---- scene / render settings (as saved in the file)
scene.frame_start = 1; scene.frame_end = 250; scene.frame_set(51)
scene.render.engine = 'BLENDER_EEVEE_NEXT'
scene.cycles.use_denoising = False
scene.cycles.samples = 128
scene.cycles.sampling_pattern = 'TABULATED_SOBOL'
scene.cycles.use_adaptive_sampling = False
scene.cycles.use_light_tree = False
scene.view_settings.view_transform = 'Filmic'
bpy.context.view_layer.update()

# ---- added for rendering (the .blend has no active camera and no usable light): camera, sun
cam_auto = bpy.data.cameras.new('AutoCamera')
cam_auto.lens = 50.0
cam_auto.sensor_width = 36.0
cam_auto.clip_end = 1000.0
ob_auto_camera = bpy.data.objects.new('AutoCamera', cam_auto)
scene.collection.objects.link(ob_auto_camera)
ob_auto_camera.location = (1.30901, -1.57081, 1.06599)
ob_auto_camera.rotation_euler = (1.09748, -7.21219e-08, 0.694738)
scene.camera = ob_auto_camera
light_auto_sun = bpy.data.lights.new('AutoSun', 'SUN')
light_auto_sun.energy = 3.0
light_auto_sun.angle = 0.0523599
ob_auto_sun = bpy.data.objects.new('AutoSun', light_auto_sun)
scene.collection.objects.link(ob_auto_sun)
ob_auto_sun.rotation_euler = (0.872665, 0.174533, 0.523599)
bpy.context.view_layer.update()
